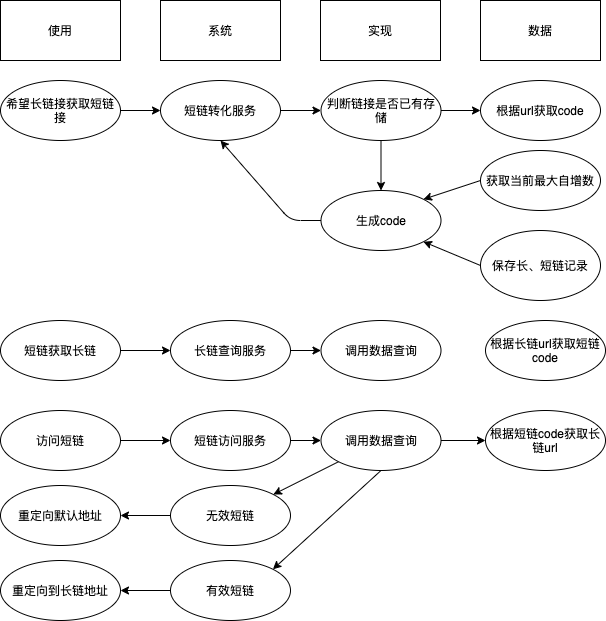

The diagram above was exported from draw.io. Its source (the exported page's mxGraphModel, read from the mxfile embedded in the PNG):
<mxGraphModel dx="692" dy="675" grid="1" gridSize="10" guides="1" tooltips="1" connect="1" arrows="1" fold="1" page="1" pageScale="1" pageWidth="827" pageHeight="1169" background="#FFFFFF" math="0" shadow="0">
  <root>
    <mxCell id="0" />
    <mxCell id="1" parent="0" />
    <mxCell id="3" value="使用" style="whiteSpace=wrap;html=1;" parent="1" vertex="1">
      <mxGeometry x="40" y="70" width="120" height="60" as="geometry" />
    </mxCell>
    <mxCell id="5" value="系统" style="whiteSpace=wrap;html=1;" parent="1" vertex="1">
      <mxGeometry x="200" y="70" width="120" height="60" as="geometry" />
    </mxCell>
    <mxCell id="6" value="实现" style="whiteSpace=wrap;html=1;" parent="1" vertex="1">
      <mxGeometry x="360" y="70" width="120" height="60" as="geometry" />
    </mxCell>
    <mxCell id="13" style="edgeStyle=none;html=1;exitX=1;exitY=0.5;exitDx=0;exitDy=0;entryX=0;entryY=0.5;entryDx=0;entryDy=0;" parent="1" source="10" target="11" edge="1">
      <mxGeometry relative="1" as="geometry" />
    </mxCell>
    <mxCell id="10" value="希望长链接获取短链接" style="ellipse;whiteSpace=wrap;html=1;" parent="1" vertex="1">
      <mxGeometry x="40" y="150" width="120" height="60" as="geometry" />
    </mxCell>
    <mxCell id="20" style="edgeStyle=none;html=1;exitX=1;exitY=0.5;exitDx=0;exitDy=0;" parent="1" source="11" target="17" edge="1">
      <mxGeometry relative="1" as="geometry" />
    </mxCell>
    <mxCell id="11" value="短链转化服务" style="ellipse;whiteSpace=wrap;html=1;" parent="1" vertex="1">
      <mxGeometry x="200" y="150" width="120" height="60" as="geometry" />
    </mxCell>
    <mxCell id="16" value="数据" style="whiteSpace=wrap;html=1;" parent="1" vertex="1">
      <mxGeometry x="520" y="70" width="120" height="60" as="geometry" />
    </mxCell>
    <mxCell id="21" style="edgeStyle=none;html=1;exitX=1;exitY=0.5;exitDx=0;exitDy=0;entryX=0;entryY=0.5;entryDx=0;entryDy=0;" parent="1" source="17" target="18" edge="1">
      <mxGeometry relative="1" as="geometry" />
    </mxCell>
    <mxCell id="31" style="edgeStyle=none;html=1;exitX=0.5;exitY=1;exitDx=0;exitDy=0;" parent="1" source="17" target="22" edge="1">
      <mxGeometry relative="1" as="geometry" />
    </mxCell>
    <mxCell id="17" value="判断链接是否已有存储" style="ellipse;whiteSpace=wrap;html=1;" parent="1" vertex="1">
      <mxGeometry x="360.5" y="150" width="120" height="60" as="geometry" />
    </mxCell>
    <mxCell id="18" value="根据url获取code" style="ellipse;whiteSpace=wrap;html=1;" parent="1" vertex="1">
      <mxGeometry x="520" y="150" width="120" height="60" as="geometry" />
    </mxCell>
    <mxCell id="28" style="edgeStyle=none;html=1;exitX=0;exitY=0.5;exitDx=0;exitDy=0;entryX=0.5;entryY=1;entryDx=0;entryDy=0;" parent="1" source="22" target="11" edge="1">
      <mxGeometry relative="1" as="geometry">
        <Array as="points">
          <mxPoint x="330" y="290" />
        </Array>
      </mxGeometry>
    </mxCell>
    <mxCell id="22" value="生成code" style="ellipse;whiteSpace=wrap;html=1;" parent="1" vertex="1">
      <mxGeometry x="360.5" y="260" width="120" height="60" as="geometry" />
    </mxCell>
    <mxCell id="26" value="" style="edgeStyle=none;html=1;" parent="1" source="23" target="24" edge="1">
      <mxGeometry relative="1" as="geometry" />
    </mxCell>
    <mxCell id="23" value="短链获取长链" style="ellipse;whiteSpace=wrap;html=1;" parent="1" vertex="1">
      <mxGeometry x="40" y="390" width="120" height="60" as="geometry" />
    </mxCell>
    <mxCell id="35" style="edgeStyle=none;html=1;exitX=1;exitY=0.5;exitDx=0;exitDy=0;" parent="1" source="24" target="34" edge="1">
      <mxGeometry relative="1" as="geometry" />
    </mxCell>
    <mxCell id="24" value="长链查询服务" style="ellipse;whiteSpace=wrap;html=1;" parent="1" vertex="1">
      <mxGeometry x="210" y="390" width="120" height="60" as="geometry" />
    </mxCell>
    <mxCell id="29" style="edgeStyle=none;html=1;exitX=0;exitY=0.5;exitDx=0;exitDy=0;entryX=1;entryY=0;entryDx=0;entryDy=0;" parent="1" source="25" target="22" edge="1">
      <mxGeometry relative="1" as="geometry" />
    </mxCell>
    <mxCell id="25" value="获取当前最大自增数" style="ellipse;whiteSpace=wrap;html=1;" parent="1" vertex="1">
      <mxGeometry x="520" y="220" width="120" height="60" as="geometry" />
    </mxCell>
    <mxCell id="30" style="edgeStyle=none;html=1;exitX=0;exitY=0.5;exitDx=0;exitDy=0;entryX=1;entryY=1;entryDx=0;entryDy=0;" parent="1" source="27" target="22" edge="1">
      <mxGeometry relative="1" as="geometry" />
    </mxCell>
    <mxCell id="27" value="保存长、短链记录" style="ellipse;whiteSpace=wrap;html=1;" parent="1" vertex="1">
      <mxGeometry x="520" y="300" width="120" height="70" as="geometry" />
    </mxCell>
    <mxCell id="32" value="根据长链url获取短链code" style="ellipse;whiteSpace=wrap;html=1;" parent="1" vertex="1">
      <mxGeometry x="525" y="390" width="120" height="60" as="geometry" />
    </mxCell>
    <mxCell id="41" style="edgeStyle=none;html=1;exitX=1;exitY=0.5;exitDx=0;exitDy=0;entryX=0;entryY=0.5;entryDx=0;entryDy=0;" parent="1" source="33" target="36" edge="1">
      <mxGeometry relative="1" as="geometry" />
    </mxCell>
    <mxCell id="33" value="访问短链" style="ellipse;whiteSpace=wrap;html=1;" parent="1" vertex="1">
      <mxGeometry x="40" y="480" width="120" height="60" as="geometry" />
    </mxCell>
    <mxCell id="34" value="调用数据查询" style="ellipse;whiteSpace=wrap;html=1;" parent="1" vertex="1">
      <mxGeometry x="360.5" y="390" width="120" height="60" as="geometry" />
    </mxCell>
    <mxCell id="40" style="edgeStyle=none;html=1;exitX=1;exitY=0.5;exitDx=0;exitDy=0;entryX=0;entryY=0.5;entryDx=0;entryDy=0;" parent="1" source="36" target="37" edge="1">
      <mxGeometry relative="1" as="geometry" />
    </mxCell>
    <mxCell id="36" value="短链访问服务" style="ellipse;whiteSpace=wrap;html=1;" parent="1" vertex="1">
      <mxGeometry x="210" y="480" width="120" height="60" as="geometry" />
    </mxCell>
    <mxCell id="39" style="edgeStyle=none;html=1;exitX=1;exitY=0.5;exitDx=0;exitDy=0;" parent="1" source="37" target="38" edge="1">
      <mxGeometry relative="1" as="geometry" />
    </mxCell>
    <mxCell id="44" style="edgeStyle=none;html=1;exitX=0;exitY=1;exitDx=0;exitDy=0;" parent="1" source="37" target="42" edge="1">
      <mxGeometry relative="1" as="geometry" />
    </mxCell>
    <mxCell id="45" style="edgeStyle=none;html=1;exitX=0.5;exitY=1;exitDx=0;exitDy=0;entryX=1;entryY=0;entryDx=0;entryDy=0;" parent="1" source="37" target="43" edge="1">
      <mxGeometry relative="1" as="geometry" />
    </mxCell>
    <mxCell id="37" value="调用数据查询" style="ellipse;whiteSpace=wrap;html=1;" parent="1" vertex="1">
      <mxGeometry x="360.5" y="480" width="120" height="60" as="geometry" />
    </mxCell>
    <mxCell id="38" value="根据短链code获取长链url" style="ellipse;whiteSpace=wrap;html=1;" parent="1" vertex="1">
      <mxGeometry x="525" y="480" width="120" height="60" as="geometry" />
    </mxCell>
    <mxCell id="49" style="edgeStyle=none;html=1;exitX=0;exitY=0.5;exitDx=0;exitDy=0;entryX=1;entryY=0.5;entryDx=0;entryDy=0;" parent="1" source="42" target="46" edge="1">
      <mxGeometry relative="1" as="geometry" />
    </mxCell>
    <mxCell id="42" value="无效短链" style="ellipse;whiteSpace=wrap;html=1;" parent="1" vertex="1">
      <mxGeometry x="210" y="555" width="120" height="60" as="geometry" />
    </mxCell>
    <mxCell id="48" style="edgeStyle=none;html=1;exitX=0;exitY=0.5;exitDx=0;exitDy=0;entryX=1;entryY=0.5;entryDx=0;entryDy=0;" parent="1" source="43" target="47" edge="1">
      <mxGeometry relative="1" as="geometry" />
    </mxCell>
    <mxCell id="43" value="有效短链" style="ellipse;whiteSpace=wrap;html=1;" parent="1" vertex="1">
      <mxGeometry x="210" y="630" width="120" height="60" as="geometry" />
    </mxCell>
    <mxCell id="46" value="重定向默认地址" style="ellipse;whiteSpace=wrap;html=1;" parent="1" vertex="1">
      <mxGeometry x="40" y="555" width="120" height="60" as="geometry" />
    </mxCell>
    <mxCell id="47" value="&lt;span&gt;重定向到长链地址&lt;/span&gt;" style="ellipse;whiteSpace=wrap;html=1;" parent="1" vertex="1">
      <mxGeometry x="40" y="630" width="120" height="60" as="geometry" />
    </mxCell>
  </root>
</mxGraphModel>